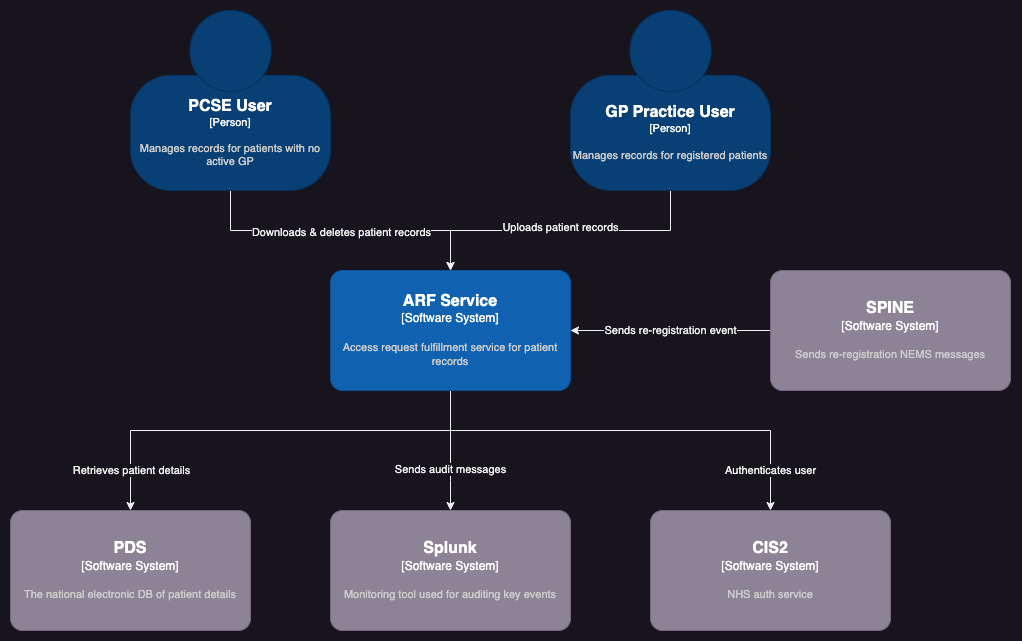

The diagram above was exported from draw.io. Its source (the exported page's mxGraphModel, read from the mxfile embedded in the PNG):
<mxGraphModel dx="1964" dy="646" grid="1" gridSize="10" guides="1" tooltips="1" connect="1" arrows="1" fold="1" page="1" pageScale="1" pageWidth="827" pageHeight="1169" math="0" shadow="0">
  <root>
    <mxCell id="0" />
    <mxCell id="1" parent="0" />
    <mxCell id="03t3bCY3ebbAz-V3p1DA-35" style="edgeStyle=orthogonalEdgeStyle;rounded=0;orthogonalLoop=1;jettySize=auto;html=1;exitX=0.5;exitY=1;exitDx=0;exitDy=0;exitPerimeter=0;startArrow=none;startFill=0;" parent="1" source="03t3bCY3ebbAz-V3p1DA-1" target="03t3bCY3ebbAz-V3p1DA-3" edge="1">
      <mxGeometry relative="1" as="geometry" />
    </mxCell>
    <mxCell id="03t3bCY3ebbAz-V3p1DA-39" value="Downloads &amp;amp; deletes patient records" style="edgeLabel;html=1;align=center;verticalAlign=middle;resizable=0;points=[];" parent="03t3bCY3ebbAz-V3p1DA-35" vertex="1" connectable="0">
      <mxGeometry x="-0.2939" y="-2" relative="1" as="geometry">
        <mxPoint x="45" as="offset" />
      </mxGeometry>
    </mxCell>
    <object placeholders="1" c4Name="PCSE User" c4Type="Person" label="&lt;font style=&quot;font-size: 16px&quot;&gt;&lt;b&gt;%c4Name%&lt;/b&gt;&lt;/font&gt;&lt;div&gt;[%c4Type%]&lt;/div&gt;&lt;br&gt;&lt;div&gt;&lt;font style=&quot;font-size: 11px&quot;&gt;&lt;font color=&quot;#cccccc&quot;&gt;%c4Description%&lt;/font&gt;&lt;/div&gt;" c4Description="Manages records for patients with no active GP" id="03t3bCY3ebbAz-V3p1DA-1">
      <mxCell style="html=1;fontSize=11;dashed=0;whiteSpace=wrap;fillColor=#083F75;strokeColor=#06315C;fontColor=#ffffff;shape=mxgraph.c4.person2;align=center;metaEdit=1;points=[[0.5,0,0],[1,0.5,0],[1,0.75,0],[0.75,1,0],[0.5,1,0],[0.25,1,0],[0,0.75,0],[0,0.5,0]];resizable=0;" parent="1" vertex="1">
        <mxGeometry x="-120" y="180" width="200" height="180" as="geometry" />
      </mxCell>
    </object>
    <mxCell id="03t3bCY3ebbAz-V3p1DA-38" style="edgeStyle=orthogonalEdgeStyle;rounded=0;orthogonalLoop=1;jettySize=auto;html=1;exitX=0.5;exitY=1;exitDx=0;exitDy=0;exitPerimeter=0;entryX=0.5;entryY=0;entryDx=0;entryDy=0;entryPerimeter=0;startArrow=none;startFill=0;" parent="1" source="03t3bCY3ebbAz-V3p1DA-2" target="03t3bCY3ebbAz-V3p1DA-3" edge="1">
      <mxGeometry relative="1" as="geometry" />
    </mxCell>
    <mxCell id="03t3bCY3ebbAz-V3p1DA-40" value="Uploads patient records" style="edgeLabel;html=1;align=center;verticalAlign=middle;resizable=0;points=[];" parent="03t3bCY3ebbAz-V3p1DA-38" vertex="1" connectable="0">
      <mxGeometry x="-0.3613" y="-3" relative="1" as="geometry">
        <mxPoint x="-54" as="offset" />
      </mxGeometry>
    </mxCell>
    <object placeholders="1" c4Name="GP Practice User" c4Type="Person" label="&lt;font style=&quot;font-size: 16px&quot;&gt;&lt;b&gt;%c4Name%&lt;/b&gt;&lt;/font&gt;&lt;div&gt;[%c4Type%]&lt;/div&gt;&lt;br&gt;&lt;div&gt;&lt;font style=&quot;font-size: 11px&quot;&gt;&lt;font color=&quot;#cccccc&quot;&gt;%c4Description%&lt;/font&gt;&lt;/div&gt;" c4Description="Manages records for registered patients" id="03t3bCY3ebbAz-V3p1DA-2">
      <mxCell style="html=1;fontSize=11;dashed=0;whiteSpace=wrap;fillColor=#083F75;strokeColor=#06315C;fontColor=#ffffff;shape=mxgraph.c4.person2;align=center;metaEdit=1;points=[[0.5,0,0],[1,0.5,0],[1,0.75,0],[0.75,1,0],[0.5,1,0],[0.25,1,0],[0,0.75,0],[0,0.5,0]];resizable=0;" parent="1" vertex="1">
        <mxGeometry x="320" y="180" width="200" height="180" as="geometry" />
      </mxCell>
    </object>
    <mxCell id="03t3bCY3ebbAz-V3p1DA-31" style="edgeStyle=orthogonalEdgeStyle;rounded=0;orthogonalLoop=1;jettySize=auto;html=1;startArrow=none;startFill=0;" parent="1" source="03t3bCY3ebbAz-V3p1DA-3" target="03t3bCY3ebbAz-V3p1DA-21" edge="1">
      <mxGeometry relative="1" as="geometry">
        <Array as="points">
          <mxPoint x="200" y="650" />
          <mxPoint x="200" y="650" />
        </Array>
      </mxGeometry>
    </mxCell>
    <mxCell id="03t3bCY3ebbAz-V3p1DA-42" value="Sends audit messages" style="edgeLabel;html=1;align=center;verticalAlign=middle;resizable=0;points=[];" parent="03t3bCY3ebbAz-V3p1DA-31" vertex="1" connectable="0">
      <mxGeometry x="0.7024" y="-2" relative="1" as="geometry">
        <mxPoint x="2" y="-23" as="offset" />
      </mxGeometry>
    </mxCell>
    <mxCell id="03t3bCY3ebbAz-V3p1DA-32" value="Authenticates user" style="edgeStyle=orthogonalEdgeStyle;rounded=0;orthogonalLoop=1;jettySize=auto;html=1;exitX=0.5;exitY=1;exitDx=0;exitDy=0;exitPerimeter=0;startArrow=none;startFill=0;entryX=0.5;entryY=0;entryDx=0;entryDy=0;entryPerimeter=0;" parent="1" source="03t3bCY3ebbAz-V3p1DA-3" target="03t3bCY3ebbAz-V3p1DA-22" edge="1">
      <mxGeometry x="0.8182" relative="1" as="geometry">
        <mxPoint x="390" y="740" as="targetPoint" />
        <Array as="points">
          <mxPoint x="200" y="600" />
          <mxPoint x="520" y="600" />
        </Array>
        <mxPoint as="offset" />
      </mxGeometry>
    </mxCell>
    <mxCell id="03t3bCY3ebbAz-V3p1DA-34" style="edgeStyle=orthogonalEdgeStyle;rounded=0;orthogonalLoop=1;jettySize=auto;html=1;exitX=0.5;exitY=1;exitDx=0;exitDy=0;exitPerimeter=0;entryX=0.5;entryY=0;entryDx=0;entryDy=0;entryPerimeter=0;startArrow=none;startFill=0;" parent="1" source="03t3bCY3ebbAz-V3p1DA-3" target="03t3bCY3ebbAz-V3p1DA-23" edge="1">
      <mxGeometry relative="1" as="geometry">
        <Array as="points">
          <mxPoint x="200" y="600" />
          <mxPoint x="-120" y="600" />
        </Array>
      </mxGeometry>
    </mxCell>
    <mxCell id="03t3bCY3ebbAz-V3p1DA-41" value="Retrieves patient details" style="edgeLabel;html=1;align=center;verticalAlign=middle;resizable=0;points=[];" parent="03t3bCY3ebbAz-V3p1DA-34" vertex="1" connectable="0">
      <mxGeometry x="0.404" y="4" relative="1" as="geometry">
        <mxPoint x="-51" y="36" as="offset" />
      </mxGeometry>
    </mxCell>
    <object placeholders="1" c4Name="ARF Service" c4Type="Software System" c4Description="Access request fulfillment service for patient records" label="&lt;font style=&quot;font-size: 16px&quot;&gt;&lt;b&gt;%c4Name%&lt;/b&gt;&lt;/font&gt;&lt;div&gt;[%c4Type%]&lt;/div&gt;&lt;br&gt;&lt;div&gt;&lt;font style=&quot;font-size: 11px&quot;&gt;&lt;font color=&quot;#cccccc&quot;&gt;%c4Description%&lt;/font&gt;&lt;/div&gt;" id="03t3bCY3ebbAz-V3p1DA-3">
      <mxCell style="rounded=1;whiteSpace=wrap;html=1;labelBackgroundColor=none;fillColor=#1061B0;fontColor=#ffffff;align=center;arcSize=10;strokeColor=#0D5091;metaEdit=1;resizable=0;points=[[0.25,0,0],[0.5,0,0],[0.75,0,0],[1,0.25,0],[1,0.5,0],[1,0.75,0],[0.75,1,0],[0.5,1,0],[0.25,1,0],[0,0.75,0],[0,0.5,0],[0,0.25,0]];" parent="1" vertex="1">
        <mxGeometry x="80" y="440" width="240" height="120" as="geometry" />
      </mxCell>
    </object>
    <object placeholders="1" c4Name="Splunk" c4Type="Software System" c4Description="Monitoring tool used for auditing key events" label="&lt;font style=&quot;font-size: 16px&quot;&gt;&lt;b&gt;%c4Name%&lt;/b&gt;&lt;/font&gt;&lt;div&gt;[%c4Type%]&lt;/div&gt;&lt;br&gt;&lt;div&gt;&lt;font style=&quot;font-size: 11px&quot;&gt;&lt;font color=&quot;#cccccc&quot;&gt;%c4Description%&lt;/font&gt;&lt;/div&gt;" id="03t3bCY3ebbAz-V3p1DA-21">
      <mxCell style="rounded=1;whiteSpace=wrap;html=1;labelBackgroundColor=none;fillColor=#8C8496;fontColor=#ffffff;align=center;arcSize=10;strokeColor=#736782;metaEdit=1;resizable=0;points=[[0.25,0,0],[0.5,0,0],[0.75,0,0],[1,0.25,0],[1,0.5,0],[1,0.75,0],[0.75,1,0],[0.5,1,0],[0.25,1,0],[0,0.75,0],[0,0.5,0],[0,0.25,0]];" parent="1" vertex="1">
        <mxGeometry x="80" y="680" width="240" height="120" as="geometry" />
      </mxCell>
    </object>
    <object placeholders="1" c4Name="CIS2" c4Type="Software System" c4Description="NHS auth service" label="&lt;font style=&quot;font-size: 16px&quot;&gt;&lt;b&gt;%c4Name%&lt;/b&gt;&lt;/font&gt;&lt;div&gt;[%c4Type%]&lt;/div&gt;&lt;br&gt;&lt;div&gt;&lt;font style=&quot;font-size: 11px&quot;&gt;&lt;font color=&quot;#cccccc&quot;&gt;%c4Description%&lt;/font&gt;&lt;/div&gt;" id="03t3bCY3ebbAz-V3p1DA-22">
      <mxCell style="rounded=1;whiteSpace=wrap;html=1;labelBackgroundColor=none;fillColor=#8C8496;fontColor=#ffffff;align=center;arcSize=10;strokeColor=#736782;metaEdit=1;resizable=0;points=[[0.25,0,0],[0.5,0,0],[0.75,0,0],[1,0.25,0],[1,0.5,0],[1,0.75,0],[0.75,1,0],[0.5,1,0],[0.25,1,0],[0,0.75,0],[0,0.5,0],[0,0.25,0]];" parent="1" vertex="1">
        <mxGeometry x="400" y="680" width="240" height="120" as="geometry" />
      </mxCell>
    </object>
    <object placeholders="1" c4Name="PDS" c4Type="Software System" c4Description="The national electronic DB of patient details" label="&lt;font style=&quot;font-size: 16px&quot;&gt;&lt;b&gt;%c4Name%&lt;/b&gt;&lt;/font&gt;&lt;div&gt;[%c4Type%]&lt;/div&gt;&lt;br&gt;&lt;div&gt;&lt;font style=&quot;font-size: 11px&quot;&gt;&lt;font color=&quot;#cccccc&quot;&gt;%c4Description%&lt;/font&gt;&lt;/div&gt;" id="03t3bCY3ebbAz-V3p1DA-23">
      <mxCell style="rounded=1;whiteSpace=wrap;html=1;labelBackgroundColor=none;fillColor=#8C8496;fontColor=#ffffff;align=center;arcSize=10;strokeColor=#736782;metaEdit=1;resizable=0;points=[[0.25,0,0],[0.5,0,0],[0.75,0,0],[1,0.25,0],[1,0.5,0],[1,0.75,0],[0.75,1,0],[0.5,1,0],[0.25,1,0],[0,0.75,0],[0,0.5,0],[0,0.25,0]];" parent="1" vertex="1">
        <mxGeometry x="-240" y="680" width="240" height="120" as="geometry" />
      </mxCell>
    </object>
    <mxCell id="03t3bCY3ebbAz-V3p1DA-43" style="edgeStyle=orthogonalEdgeStyle;rounded=0;orthogonalLoop=1;jettySize=auto;html=1;entryX=1;entryY=0.5;entryDx=0;entryDy=0;entryPerimeter=0;startArrow=none;startFill=0;" parent="1" source="03t3bCY3ebbAz-V3p1DA-28" target="03t3bCY3ebbAz-V3p1DA-3" edge="1">
      <mxGeometry relative="1" as="geometry" />
    </mxCell>
    <mxCell id="03t3bCY3ebbAz-V3p1DA-44" value="Sends re-registration event" style="edgeLabel;html=1;align=center;verticalAlign=middle;resizable=0;points=[];" parent="03t3bCY3ebbAz-V3p1DA-43" vertex="1" connectable="0">
      <mxGeometry x="0.2458" y="2" relative="1" as="geometry">
        <mxPoint x="24" y="-2" as="offset" />
      </mxGeometry>
    </mxCell>
    <object placeholders="1" c4Name="SPINE" c4Type="Software System" c4Description="Sends re-registration NEMS messages" label="&lt;font style=&quot;font-size: 16px&quot;&gt;&lt;b&gt;%c4Name%&lt;/b&gt;&lt;/font&gt;&lt;div&gt;[%c4Type%]&lt;/div&gt;&lt;br&gt;&lt;div&gt;&lt;font style=&quot;font-size: 11px&quot;&gt;&lt;font color=&quot;#cccccc&quot;&gt;%c4Description%&lt;/font&gt;&lt;/div&gt;" id="03t3bCY3ebbAz-V3p1DA-28">
      <mxCell style="rounded=1;whiteSpace=wrap;html=1;labelBackgroundColor=none;fillColor=#8C8496;fontColor=#ffffff;align=center;arcSize=10;strokeColor=#736782;metaEdit=1;resizable=0;points=[[0.25,0,0],[0.5,0,0],[0.75,0,0],[1,0.25,0],[1,0.5,0],[1,0.75,0],[0.75,1,0],[0.5,1,0],[0.25,1,0],[0,0.75,0],[0,0.5,0],[0,0.25,0]];" parent="1" vertex="1">
        <mxGeometry x="520" y="440" width="240" height="120" as="geometry" />
      </mxCell>
    </object>
  </root>
</mxGraphModel>